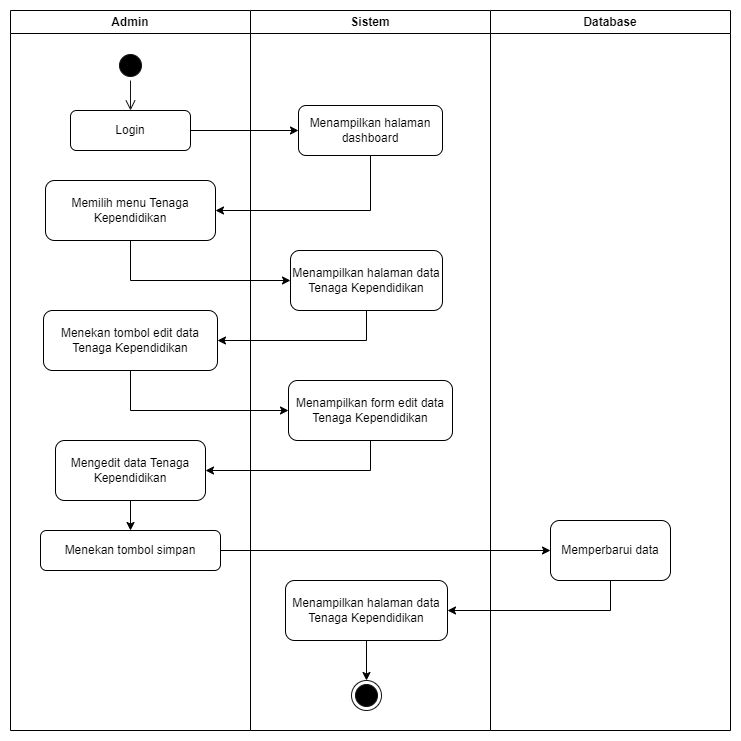

The diagram above was exported from draw.io. Its source (the exported page's mxGraphModel, read from the mxfile embedded in the PNG):
<mxGraphModel dx="1434" dy="824" grid="1" gridSize="10" guides="1" tooltips="1" connect="1" arrows="1" fold="1" page="1" pageScale="1" pageWidth="827" pageHeight="1169" math="0" shadow="0">
  <root>
    <mxCell id="0" />
    <mxCell id="1" parent="0" />
    <mxCell id="TUCLfe9xF8j7Ad1LEVZz-1" value="" style="group" vertex="1" connectable="0" parent="1">
      <mxGeometry x="54" y="270" width="720" height="720" as="geometry" />
    </mxCell>
    <mxCell id="TUCLfe9xF8j7Ad1LEVZz-2" value="Admin" style="swimlane;whiteSpace=wrap;html=1;" vertex="1" parent="TUCLfe9xF8j7Ad1LEVZz-1">
      <mxGeometry width="240" height="720" as="geometry" />
    </mxCell>
    <mxCell id="TUCLfe9xF8j7Ad1LEVZz-3" value="" style="ellipse;html=1;shape=startState;fillColor=#000000;strokeColor=#141414;" vertex="1" parent="TUCLfe9xF8j7Ad1LEVZz-2">
      <mxGeometry x="105" y="40" width="30" height="30" as="geometry" />
    </mxCell>
    <mxCell id="TUCLfe9xF8j7Ad1LEVZz-4" value="" style="edgeStyle=orthogonalEdgeStyle;html=1;verticalAlign=bottom;endArrow=open;endSize=8;strokeColor=#141414;rounded=0;entryX=0.5;entryY=0;entryDx=0;entryDy=0;" edge="1" parent="TUCLfe9xF8j7Ad1LEVZz-2" source="TUCLfe9xF8j7Ad1LEVZz-3" target="TUCLfe9xF8j7Ad1LEVZz-5">
      <mxGeometry relative="1" as="geometry">
        <mxPoint x="120" y="150" as="targetPoint" />
      </mxGeometry>
    </mxCell>
    <mxCell id="TUCLfe9xF8j7Ad1LEVZz-5" value="Login" style="rounded=1;whiteSpace=wrap;html=1;" vertex="1" parent="TUCLfe9xF8j7Ad1LEVZz-2">
      <mxGeometry x="60" y="100" width="120" height="40" as="geometry" />
    </mxCell>
    <mxCell id="TUCLfe9xF8j7Ad1LEVZz-6" value="Memilih menu Tenaga Kependidikan" style="whiteSpace=wrap;html=1;rounded=1;" vertex="1" parent="TUCLfe9xF8j7Ad1LEVZz-2">
      <mxGeometry x="35" y="170" width="170" height="60" as="geometry" />
    </mxCell>
    <mxCell id="TUCLfe9xF8j7Ad1LEVZz-7" value="Menekan tombol edit data Tenaga Kependidikan" style="whiteSpace=wrap;html=1;rounded=1;" vertex="1" parent="TUCLfe9xF8j7Ad1LEVZz-2">
      <mxGeometry x="33" y="300" width="174" height="60" as="geometry" />
    </mxCell>
    <mxCell id="TUCLfe9xF8j7Ad1LEVZz-8" value="" style="edgeStyle=orthogonalEdgeStyle;rounded=0;orthogonalLoop=1;jettySize=auto;html=1;" edge="1" parent="TUCLfe9xF8j7Ad1LEVZz-2" source="TUCLfe9xF8j7Ad1LEVZz-9" target="TUCLfe9xF8j7Ad1LEVZz-10">
      <mxGeometry relative="1" as="geometry" />
    </mxCell>
    <mxCell id="TUCLfe9xF8j7Ad1LEVZz-9" value="Mengedit data Tenaga Kependidikan" style="whiteSpace=wrap;html=1;rounded=1;" vertex="1" parent="TUCLfe9xF8j7Ad1LEVZz-2">
      <mxGeometry x="45" y="430" width="150" height="60" as="geometry" />
    </mxCell>
    <mxCell id="TUCLfe9xF8j7Ad1LEVZz-10" value="Menekan tombol simpan" style="whiteSpace=wrap;html=1;rounded=1;" vertex="1" parent="TUCLfe9xF8j7Ad1LEVZz-2">
      <mxGeometry x="30" y="520" width="180" height="40" as="geometry" />
    </mxCell>
    <mxCell id="TUCLfe9xF8j7Ad1LEVZz-11" value="Sistem" style="swimlane;whiteSpace=wrap;html=1;" vertex="1" parent="TUCLfe9xF8j7Ad1LEVZz-1">
      <mxGeometry x="240" width="240" height="720" as="geometry" />
    </mxCell>
    <mxCell id="TUCLfe9xF8j7Ad1LEVZz-12" value="Menampilkan halaman dashboard" style="rounded=1;whiteSpace=wrap;html=1;" vertex="1" parent="TUCLfe9xF8j7Ad1LEVZz-11">
      <mxGeometry x="48" y="95" width="144" height="50" as="geometry" />
    </mxCell>
    <mxCell id="TUCLfe9xF8j7Ad1LEVZz-13" value="Menampilkan halaman data Tenaga Kependidikan" style="whiteSpace=wrap;html=1;rounded=1;" vertex="1" parent="TUCLfe9xF8j7Ad1LEVZz-11">
      <mxGeometry x="40" y="240" width="152" height="60" as="geometry" />
    </mxCell>
    <mxCell id="TUCLfe9xF8j7Ad1LEVZz-14" value="Menampilkan form edit data Tenaga Kependidikan" style="whiteSpace=wrap;html=1;rounded=1;" vertex="1" parent="TUCLfe9xF8j7Ad1LEVZz-11">
      <mxGeometry x="38" y="370" width="164" height="60" as="geometry" />
    </mxCell>
    <mxCell id="TUCLfe9xF8j7Ad1LEVZz-15" style="edgeStyle=orthogonalEdgeStyle;rounded=0;orthogonalLoop=1;jettySize=auto;html=1;entryX=0.5;entryY=0;entryDx=0;entryDy=0;" edge="1" parent="TUCLfe9xF8j7Ad1LEVZz-11" source="TUCLfe9xF8j7Ad1LEVZz-16" target="TUCLfe9xF8j7Ad1LEVZz-17">
      <mxGeometry relative="1" as="geometry" />
    </mxCell>
    <mxCell id="TUCLfe9xF8j7Ad1LEVZz-16" value="Menampilkan halaman data Tenaga Kependidikan" style="whiteSpace=wrap;html=1;rounded=1;" vertex="1" parent="TUCLfe9xF8j7Ad1LEVZz-11">
      <mxGeometry x="35" y="570" width="162" height="60" as="geometry" />
    </mxCell>
    <mxCell id="TUCLfe9xF8j7Ad1LEVZz-17" value="" style="ellipse;html=1;shape=endState;fillColor=#000000;strokeColor=#141414;" vertex="1" parent="TUCLfe9xF8j7Ad1LEVZz-11">
      <mxGeometry x="101" y="670" width="30" height="30" as="geometry" />
    </mxCell>
    <mxCell id="TUCLfe9xF8j7Ad1LEVZz-18" value="Database" style="swimlane;whiteSpace=wrap;html=1;" vertex="1" parent="TUCLfe9xF8j7Ad1LEVZz-1">
      <mxGeometry x="480" width="240" height="720" as="geometry" />
    </mxCell>
    <mxCell id="TUCLfe9xF8j7Ad1LEVZz-19" value="Memperbarui data" style="whiteSpace=wrap;html=1;rounded=1;" vertex="1" parent="TUCLfe9xF8j7Ad1LEVZz-18">
      <mxGeometry x="60" y="510" width="120" height="60" as="geometry" />
    </mxCell>
    <mxCell id="TUCLfe9xF8j7Ad1LEVZz-20" style="edgeStyle=orthogonalEdgeStyle;rounded=0;orthogonalLoop=1;jettySize=auto;html=1;exitX=1;exitY=0.5;exitDx=0;exitDy=0;entryX=0;entryY=0.5;entryDx=0;entryDy=0;" edge="1" parent="TUCLfe9xF8j7Ad1LEVZz-1" source="TUCLfe9xF8j7Ad1LEVZz-5" target="TUCLfe9xF8j7Ad1LEVZz-12">
      <mxGeometry relative="1" as="geometry" />
    </mxCell>
    <mxCell id="TUCLfe9xF8j7Ad1LEVZz-21" value="" style="edgeStyle=orthogonalEdgeStyle;rounded=0;orthogonalLoop=1;jettySize=auto;html=1;entryX=1;entryY=0.5;entryDx=0;entryDy=0;" edge="1" parent="TUCLfe9xF8j7Ad1LEVZz-1" source="TUCLfe9xF8j7Ad1LEVZz-12" target="TUCLfe9xF8j7Ad1LEVZz-6">
      <mxGeometry relative="1" as="geometry">
        <mxPoint x="196" y="230" as="targetPoint" />
        <Array as="points">
          <mxPoint x="360" y="200" />
        </Array>
      </mxGeometry>
    </mxCell>
    <mxCell id="TUCLfe9xF8j7Ad1LEVZz-22" value="" style="edgeStyle=orthogonalEdgeStyle;rounded=0;orthogonalLoop=1;jettySize=auto;html=1;entryX=0;entryY=0.5;entryDx=0;entryDy=0;" edge="1" parent="TUCLfe9xF8j7Ad1LEVZz-1" source="TUCLfe9xF8j7Ad1LEVZz-6" target="TUCLfe9xF8j7Ad1LEVZz-13">
      <mxGeometry relative="1" as="geometry">
        <Array as="points">
          <mxPoint x="120" y="270" />
        </Array>
      </mxGeometry>
    </mxCell>
    <mxCell id="TUCLfe9xF8j7Ad1LEVZz-23" style="edgeStyle=orthogonalEdgeStyle;rounded=0;orthogonalLoop=1;jettySize=auto;html=1;exitX=0.5;exitY=1;exitDx=0;exitDy=0;entryX=1;entryY=0.5;entryDx=0;entryDy=0;" edge="1" parent="TUCLfe9xF8j7Ad1LEVZz-1" source="TUCLfe9xF8j7Ad1LEVZz-13" target="TUCLfe9xF8j7Ad1LEVZz-7">
      <mxGeometry relative="1" as="geometry" />
    </mxCell>
    <mxCell id="TUCLfe9xF8j7Ad1LEVZz-24" value="" style="edgeStyle=orthogonalEdgeStyle;rounded=0;orthogonalLoop=1;jettySize=auto;html=1;entryX=0;entryY=0.5;entryDx=0;entryDy=0;" edge="1" parent="TUCLfe9xF8j7Ad1LEVZz-1" source="TUCLfe9xF8j7Ad1LEVZz-7" target="TUCLfe9xF8j7Ad1LEVZz-14">
      <mxGeometry relative="1" as="geometry">
        <Array as="points">
          <mxPoint x="120" y="400" />
        </Array>
      </mxGeometry>
    </mxCell>
    <mxCell id="TUCLfe9xF8j7Ad1LEVZz-25" value="" style="edgeStyle=orthogonalEdgeStyle;rounded=0;orthogonalLoop=1;jettySize=auto;html=1;" edge="1" parent="TUCLfe9xF8j7Ad1LEVZz-1" source="TUCLfe9xF8j7Ad1LEVZz-14" target="TUCLfe9xF8j7Ad1LEVZz-9">
      <mxGeometry relative="1" as="geometry">
        <Array as="points">
          <mxPoint x="360" y="460" />
        </Array>
      </mxGeometry>
    </mxCell>
    <mxCell id="TUCLfe9xF8j7Ad1LEVZz-26" value="" style="edgeStyle=orthogonalEdgeStyle;rounded=0;orthogonalLoop=1;jettySize=auto;html=1;" edge="1" parent="TUCLfe9xF8j7Ad1LEVZz-1" source="TUCLfe9xF8j7Ad1LEVZz-10" target="TUCLfe9xF8j7Ad1LEVZz-19">
      <mxGeometry relative="1" as="geometry" />
    </mxCell>
    <mxCell id="TUCLfe9xF8j7Ad1LEVZz-27" value="" style="edgeStyle=orthogonalEdgeStyle;rounded=0;orthogonalLoop=1;jettySize=auto;html=1;" edge="1" parent="TUCLfe9xF8j7Ad1LEVZz-1" source="TUCLfe9xF8j7Ad1LEVZz-19" target="TUCLfe9xF8j7Ad1LEVZz-16">
      <mxGeometry relative="1" as="geometry">
        <Array as="points">
          <mxPoint x="600" y="600" />
        </Array>
      </mxGeometry>
    </mxCell>
  </root>
</mxGraphModel>